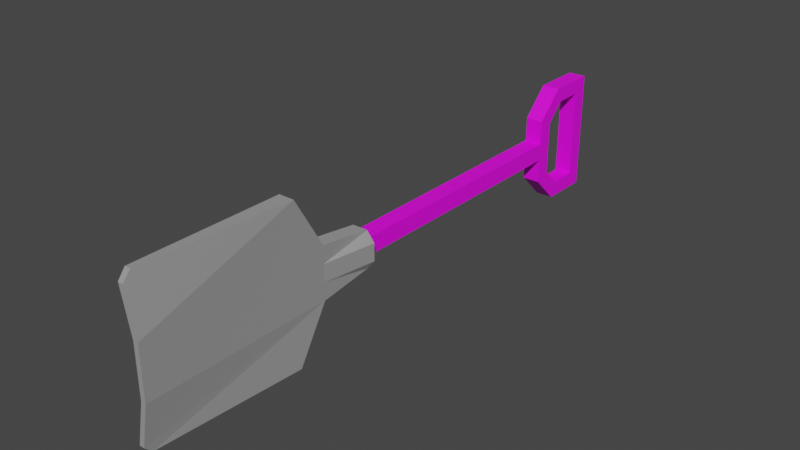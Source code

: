 # Source: schaufel.blend  (saved by Blender 2.83.19; exported with 4.5.12 LTS)
import bpy
from mathutils import Matrix  # noqa: F401  (used for matrix-valued properties, if any)

bpy.ops.wm.read_factory_settings(use_empty=True)
scene = bpy.context.scene
scene.name = 'Scene'

# ---- collections
col_collection = bpy.data.collections.new('Collection'); scene.collection.children.link(col_collection)

# ---- images (referenced by path relative to the original .blend; pixels are not part of the script)
import os
ASSET_DIR = os.environ.get("B2B_ASSET_DIR", "")  # directory of the original .blend (textures are referenced by path, not embedded)
HERE = os.path.dirname(os.path.abspath(__file__))  # packed textures are extracted next to this script under _unpacked/

def load_image(name, relpath, width, height, colorspace="sRGB"):
    """Load a texture the original file referenced (path relative to the .blend, or extracted next to this script)."""
    p = next((c for c in (os.path.join(HERE, relpath), os.path.join(ASSET_DIR, relpath)) if relpath and os.path.exists(c)), "")
    if p:
        img = bpy.data.images.load(p, check_existing=True)
        img.name = name
    else:  # same state as the original file: an image datablock whose file is absent (Cycles renders it pink)
        img = bpy.data.images.new(name, width, height)
        img.source = "FILE"
        img.filepath = "//" + (relpath or name)
    img.colorspace_settings.name = colorspace
    return img
img_textured_schaufelstange_png = load_image('textured_schaufelstange.png', 'textured_schaufelstange.png', 1024, 1024, 'sRGB')

# ---- materials (node trees are filled in below, after node groups)
mat_material_002 = bpy.data.materials.new('Material.002')
mat_material_002.use_transparent_shadow = False
mat_material_003 = bpy.data.materials.new('Material.003')
mat_material_003.use_transparent_shadow = False

# ---- material node trees
mat_material_002.use_nodes = True; mat_material_002.node_tree.nodes.clear()
_N = mat_material_002.node_tree.nodes; _L = mat_material_002.node_tree.links
n0 = _N.new('ShaderNodeBsdfPrincipled'); n0.name = 'Principled BSDF'; n0.location = (10, 300)
n0.distribution = 'GGX'
n0.subsurface_method = 'BURLEY'
n0.inputs[3].default_value = 1.45
n0.inputs[27].default_value = (0.0, 0.0, 0.0, 1.0)
n0.inputs[28].default_value = 1.0
n1 = _N.new('ShaderNodeOutputMaterial'); n1.name = 'Material Output'; n1.location = (300, 300)
n2 = _N.new('ShaderNodeTexImage'); n2.name = 'Image Texture'; n2.location = (-471, 181)
n2.image = img_textured_schaufelstange_png
_L.new(n0.outputs[0], n1.inputs[0])
_L.new(n2.outputs[0], n0.inputs[0])
n1.is_active_output = True
mat_material_003.use_nodes = True; mat_material_003.node_tree.nodes.clear()
_N = mat_material_003.node_tree.nodes; _L = mat_material_003.node_tree.links
n0 = _N.new('ShaderNodeBsdfPrincipled'); n0.name = 'Principled BSDF'; n0.location = (10, 300)
n0.distribution = 'GGX'
n0.subsurface_method = 'BURLEY'
n0.inputs[1].default_value = 1.0
n0.inputs[2].default_value = 0.8
n0.inputs[3].default_value = 1.45
n0.inputs[27].default_value = (0.0, 0.0, 0.0, 1.0)
n0.inputs[28].default_value = 1.0
n1 = _N.new('ShaderNodeOutputMaterial'); n1.name = 'Material Output'; n1.location = (300, 300)
_L.new(n0.outputs[0], n1.inputs[0])
n1.is_active_output = True

# ---- world
world_world = bpy.data.worlds.new('World'); scene.world = world_world
world_world.use_nodes = True; world_world.node_tree.nodes.clear()
_N = world_world.node_tree.nodes; _L = world_world.node_tree.links
n0 = _N.new('ShaderNodeOutputWorld'); n0.name = 'World Output'; n0.location = (300, 300)
n1 = _N.new('ShaderNodeBackground'); n1.name = 'Background'; n1.location = (10, 300)
n1.inputs[0].default_value = (0.05088, 0.05088, 0.05088, 1.0)
_L.new(n1.outputs[0], n0.inputs[0])
n0.is_active_output = True
world_world.color = (0.05088, 0.05088, 0.05088)
world_world.use_sun_shadow = False
world_world.sun_shadow_jitter_overblur = 0.0

# ---- meshes
me_cube_001 = bpy.data.meshes.new('Cube.001')
me_cube_001.from_pydata([(3.803, 5.993, -0.1111), (1.803, 5.993, 0.1111), (3.803, 5.993, 0.1111), (1.803, 5.993, -0.1111), (3.803, 6.215, -0.1111), (3.803, 6.215, 0.1111), (1.803, 6.215, -0.1111), (1.803, 6.215, 0.1111), (1.803, 2.54, 0.1111), (1.803, 2.54, -0.1111), (3.803, 2.54, 0.1111), (3.803, 2.54, -0.1111), (1.803, 6.409, -0.1111), (3.803, 6.409, -0.1111), (3.803, 6.409, 0.1111), (1.803, 6.409, 0.1111), (3.803, 7.014, -0.1111), (3.803, 7.014, 0.1111), (1.803, 7.014, -0.1111), (1.803, 7.014, 0.1111), (1.803, 7.014, -0.5825), (3.803, 7.014, -0.5825), (1.803, 7.014, 0.5825), (3.803, 7.014, 0.5825), (1.803, 6.409, 0.3454), (1.803, 6.646, 0.5825), (3.803, 6.646, 0.5825), (3.803, 6.409, 0.3454), (1.803, 6.646, -0.5825), (1.803, 6.409, -0.3454), (3.803, 6.409, -0.3454), (3.803, 6.646, -0.5825), (1.803, 7.206, 0.1111), (1.803, 7.206, -0.1111), (3.803, 7.206, 0.1111), (3.803, 7.206, -0.1111), (1.803, 7.206, 0.7743), (1.803, 6.566, 0.7743), (1.803, 6.217, 0.4249), (3.803, 6.217, 0.4249), (3.803, 6.566, 0.7743), (1.803, 6.217, -0.4249), (1.803, 6.566, -0.7743), (3.803, 6.566, -0.7743), (3.803, 6.217, -0.4249), (3.803, 7.206, 0.7743), (1.803, 7.206, -0.7743), (3.803, 7.206, -0.7743), (1.803, 6.217, 0.1111), (1.803, 6.217, -0.1111), (3.803, 6.217, 0.1111), (3.803, 6.217, -0.1111)], [], [(6, 7, 5, 4), (10, 11, 51, 50), (9, 8, 48, 49), (11, 9, 49, 51), (8, 10, 50, 48), (51, 49, 41, 44), (43, 42, 46, 47), (37, 40, 45, 36), (38, 39, 40, 37), (42, 43, 44, 41), (48, 50, 39, 38), (33, 32, 36, 45, 34, 35, 47, 46), (18, 19, 32, 33), (17, 16, 35, 34), (19, 22, 36, 32), (25, 24, 38, 37), (27, 26, 40, 39), (29, 28, 42, 41), (31, 30, 44, 43), (22, 25, 37, 36), (26, 23, 45, 40), (28, 20, 46, 42), (21, 31, 43, 47), (15, 12, 49, 48), (13, 14, 50, 51), (23, 17, 34, 45), (20, 18, 33, 46), (16, 21, 47, 35), (24, 15, 48, 38), (14, 27, 39, 50), (12, 29, 41, 49), (30, 13, 51, 44), (28, 31, 21, 20), (18, 20, 21, 16, 17, 23, 22, 19), (29, 30, 31, 28), (12, 15, 24, 27, 14, 13, 30, 29), (25, 26, 27, 24), (22, 23, 26, 25), (9, 11, 10, 8)])
_uv = me_cube_001.uv_layers.new(name='UVMap')
_uv.uv.foreach_set('vector', [0.546, 0.9103, 0.546, 0.8809, 0.8101, 0.8809, 0.8101, 0.9103, 0.4886, 0.4002, 0.4853, 0.3979, 0.39, 0.7495, 0.3537, 0.7393, 0.2649, 0.5985, 0.2682, 0.6008, 0.3635, 0.2492, 0.3998, 0.2594, 0.4853, 0.3979, 0.2649, 0.5985, 0.3998, 0.2594, 0.39, 0.7495, 0.2682, 0.6008, 0.4886, 0.4002, 0.3537, 0.7393, 0.3635, 0.2492, 0.546, 0.6596, 0.8101, 0.6596, 0.8101, 0.7011, 0.546, 0.7011, 0.546, 0.7663, 0.8101, 0.7663, 0.8101, 0.8508, 0.546, 0.8508, 0.1655, 0.2452, 0.1558, 0.7353, -0.001022, 0.7322, 0.008755, 0.2421, 0.2866, 0.2477, 0.2769, 0.7377, 0.1558, 0.7353, 0.1655, 0.2452, 0.8101, 0.7663, 0.546, 0.7663, 0.546, 0.7011, 0.8101, 0.7011, 0.3635, 0.2492, 0.3537, 0.7393, 0.2769, 0.7377, 0.2866, 0.2477, 0.6336, 0.3951, 0.6629, 0.3951, 0.7505, 0.3951, 0.7505, 0.6593, 0.6629, 0.6593, 0.6336, 0.6593, 0.546, 0.6593, 0.546, 0.3951, 0.4365, 0.1293, 0.4003, 0.1191, 0.4091, 0.08777, 0.4454, 0.09802, 0.317, 0.8694, 0.3532, 0.8796, 0.3444, 0.9109, 0.3081, 0.9007, 0.4003, 0.1191, 0.3234, 0.09733, 0.3009, 0.05719, 0.4091, 0.08777, 0.3064, 0.1575, 0.3341, 0.2071, 0.3123, 0.2347, 0.2714, 0.1616, 0.3067, 0.7597, 0.257, 0.7875, 0.2294, 0.7657, 0.3025, 0.7248, 0.4468, 0.239, 0.4965, 0.2112, 0.5241, 0.233, 0.451, 0.2739, 0.4471, 0.8412, 0.4194, 0.7916, 0.4412, 0.764, 0.4821, 0.8371, 0.3234, 0.09733, 0.3064, 0.1575, 0.2714, 0.1616, 0.3009, 0.05719, 0.257, 0.7875, 0.24, 0.8477, 0.1999, 0.8701, 0.2294, 0.7657, 0.4965, 0.2112, 0.5135, 0.151, 0.5536, 0.1286, 0.5241, 0.233, 0.4301, 0.9014, 0.4471, 0.8412, 0.4821, 0.8371, 0.4526, 0.9415, 0.3724, 0.2179, 0.4086, 0.2281, 0.3998, 0.2594, 0.3635, 0.2492, 0.3811, 0.7808, 0.3449, 0.7705, 0.3537, 0.7393, 0.39, 0.7495, 0.24, 0.8477, 0.317, 0.8694, 0.3081, 0.9007, 0.1999, 0.8701, 0.5135, 0.151, 0.4365, 0.1293, 0.4454, 0.09802, 0.5536, 0.1286, 0.3532, 0.8796, 0.4301, 0.9014, 0.4526, 0.9415, 0.3444, 0.9109, 0.3341, 0.2071, 0.3724, 0.2179, 0.3635, 0.2492, 0.3123, 0.2347, 0.3449, 0.7705, 0.3067, 0.7597, 0.3025, 0.7248, 0.3537, 0.7393, 0.4086, 0.2281, 0.4468, 0.239, 0.451, 0.2739, 0.3998, 0.2594, 0.4194, 0.7916, 0.3811, 0.7808, 0.39, 0.7495, 0.4412, 0.764, 0.8924, 0.2744, 0.9667, 0.9016, 0.9628, 0.8649, 0.8877, 0.369, 0.8838, 0.4261, 0.8877, 0.369, 0.9628, 0.8649, 0.9372, 0.8672, 0.9268, 0.8534, 0.9012, 0.8456, 0.9497, 0.4164, 0.9418, 0.4402, 0.9211, 0.1484, 0.9624, 0.9618, 0.9667, 0.9016, 0.8924, 0.2744, 0.9467, 0.0001903, 0.9667, 0.1376, 0.9636, 0.2563, 0.8963, 0.9008, 0.9167, 0.9469, 0.9404, 0.9998, 0.9624, 0.9618, 0.9211, 0.1484, 0.9645, 0.3527, 0.8967, 0.8629, 0.8963, 0.9008, 0.9636, 0.2563, 0.9497, 0.4164, 0.9012, 0.8456, 0.8967, 0.8629, 0.9645, 0.3527, 0.8101, 0.8806, 0.546, 0.8806, 0.546, 0.8512, 0.8101, 0.8512])
me_cube_001.materials.append(mat_material_002)
me_cube_001.use_remesh_fix_poles = True
me_cube_001.use_remesh_preserve_attributes = False
me_cube_001.use_mirror_vertex_groups = False
me_cube_001.update()
me_cube = bpy.data.meshes.new('Cube')
me_cube.from_pydata([(-1.0, 1.0, -1.0), (-1.0, 1.0, 1.0), (1.0, 1.0, -1.0), (1.0, 1.0, 1.0), (0.3651, -1.0, -0.3333), (0.3651, -1.0, 0.3333), (-1.0, 1.391, 0.3333), (-1.0, 1.391, -0.3333), (1.0, 1.391, 0.3333), (1.0, 1.391, -0.3333), (1.0, -1.0, 0.3333), (1.0, -1.0, -0.3333), (-1.0, 2.076, 0.2378), (-1.0, 2.076, -0.2378), (1.0, 2.076, 0.2378), (1.0, 2.076, -0.2378), (0.3651, -1.0, -0.1111), (0.3651, -1.0, 0.1111), (-1.0, 1.391, 0.1111), (-1.0, 1.391, -0.1111), (1.0, 1.391, 0.1111), (1.0, 1.391, -0.1111), (1.0, -1.0, 0.1111), (1.0, -1.0, -0.1111), (-2.023, 2.076, 0.1111), (-2.023, 2.076, -0.1111), (2.023, 2.076, 0.1111), (2.023, 2.076, -0.1111), (-1.0, -0.8947, -1.0), (-0.7844, -1.0, -0.8947), (-0.7844, -1.0, 0.8947), (-1.0, -0.8947, 1.0), (-0.1147, -1.0, -0.8947), (-0.2541, -0.8947, -1.0), (-0.2541, -0.8947, 1.0), (-0.1147, -1.0, 0.8947)], [], [(3, 1, 31, 34), (6, 1, 3, 8), (5, 30, 31, 1, 6), (32, 11, 4, 29), (2, 9, 11, 32, 33), (10, 35, 30, 5), (22, 10, 5, 17), (8, 3, 34, 35, 10), (20, 8, 10, 22), (0, 7, 9, 2), (21, 9, 15, 27), (0, 2, 33, 28), (17, 5, 6, 18), (24, 12, 14, 26), (18, 6, 12, 24), (9, 7, 13, 15), (6, 8, 14, 12), (7, 19, 25, 13), (19, 18, 24, 25), (13, 25, 27, 15), (25, 24, 26, 27), (4, 16, 19, 7), (16, 17, 18, 19), (8, 20, 26, 14), (20, 21, 27, 26), (9, 21, 23, 11), (21, 20, 22, 23), (11, 23, 16, 4), (23, 22, 17, 16), (28, 33, 32, 29), (34, 31, 30, 35), (28, 29, 4, 7, 0)])
_uv = me_cube.uv_layers.new(name='UVMap')
_uv.uv.foreach_set('vector', [0.625, 0.5, 0.875, 0.5, 0.875, 0.7368, 0.625, 0.7368, 0.5417, 0.25, 0.625, 0.25, 0.625, 0.5, 0.5417, 0.5, 0.5417, 0.0, 0.6118, 0.0, 0.625, 0.01316, 0.625, 0.25, 0.5417, 0.25, 0.3882, 0.75, 0.4583, 0.75, 0.4583, 1.0, 0.3882, 1.0, 0.375, 0.5, 0.4583, 0.5, 0.4583, 0.75, 0.3882, 0.75, 0.375, 0.7368, 0.5417, 0.75, 0.6118, 0.75, 0.6118, 1.0, 0.5417, 1.0, 0.5139, 0.75, 0.5417, 0.75, 0.5417, 1.0, 0.5139, 1.0, 0.5417, 0.5, 0.625, 0.5, 0.625, 0.7368, 0.6118, 0.75, 0.5417, 0.75, 0.5139, 0.5, 0.5417, 0.5, 0.5417, 0.75, 0.5139, 0.75, 0.375, 0.25, 0.4583, 0.25, 0.4583, 0.5, 0.375, 0.5, 0.4861, 0.5, 0.4583, 0.5, 0.4583, 0.5, 0.4861, 0.5, 0.125, 0.5, 0.375, 0.5, 0.375, 0.7368, 0.125, 0.7368, 0.5139, 0.0, 0.5417, 0.0, 0.5417, 0.25, 0.5139, 0.25, 0.5139, 0.25, 0.5417, 0.25, 0.5417, 0.5, 0.5139, 0.5, 0.5139, 0.25, 0.5417, 0.25, 0.5417, 0.25, 0.5139, 0.25, 0.4583, 0.5, 0.4583, 0.25, 0.4583, 0.25, 0.4583, 0.5, 0.5417, 0.25, 0.5417, 0.5, 0.5417, 0.5, 0.5417, 0.25, 0.4583, 0.25, 0.4861, 0.25, 0.4861, 0.25, 0.4583, 0.25, 0.4861, 0.25, 0.5139, 0.25, 0.5139, 0.25, 0.4861, 0.25, 0.4583, 0.25, 0.4861, 0.25, 0.4861, 0.5, 0.4583, 0.5, 0.4861, 0.25, 0.5139, 0.25, 0.5139, 0.5, 0.4861, 0.5, 0.4583, 0.0, 0.4861, 0.0, 0.4861, 0.25, 0.4583, 0.25, 0.4861, 0.0, 0.5139, 0.0, 0.5139, 0.25, 0.4861, 0.25, 0.5417, 0.5, 0.5139, 0.5, 0.5139, 0.5, 0.5417, 0.5, 0.5139, 0.5, 0.4861, 0.5, 0.4861, 0.5, 0.5139, 0.5, 0.4583, 0.5, 0.4861, 0.5, 0.4861, 0.75, 0.4583, 0.75, 0.4861, 0.5, 0.5139, 0.5, 0.5139, 0.75, 0.4861, 0.75, 0.4583, 0.75, 0.4861, 0.75, 0.4861, 1.0, 0.4583, 1.0, 0.4861, 0.75, 0.5139, 0.75, 0.5139, 1.0, 0.4861, 1.0, 0.125, 0.7368, 0.375, 0.7368, 0.375, 0.75, 0.2047, 0.75, 0.625, 0.7368, 0.875, 0.7368, 0.7953, 0.75, 0.625, 0.75, 0.375, 0.01316, 0.3882, 0.0, 0.4583, 0.0, 0.4583, 0.25, 0.375, 0.25])
me_cube.materials.append(mat_material_003)
me_cube.use_remesh_fix_poles = True
me_cube.use_remesh_preserve_attributes = False
me_cube.use_mirror_vertex_groups = False
me_cube.update()

# ---- objects
ob_stange = bpy.data.objects.new('stange', me_cube_001)
ob_schaufel_001 = bpy.data.objects.new('schaufel.001', me_cube)

# ---- transforms, parenting, visibility, modifiers, constraints
ob_stange.location = (-0.3596, -2.057, 0.0)
ob_stange.scale = (0.1137, 1.0, 1.0)
ob_stange.lineart.crease_threshold = 0.0
ob_schaufel_001.location = (0.0, -1.353, 0.0)
ob_schaufel_001.scale = (0.1, 1.0, 1.0)
ob_schaufel_001.lineart.crease_threshold = 0.0

# ---- collection membership
col_collection.objects.link(ob_stange)
col_collection.objects.link(ob_schaufel_001)

# ---- scene / render settings (as saved in the file)
scene.frame_start = 1; scene.frame_end = 250; scene.frame_set(20)
scene.render.engine = 'BLENDER_EEVEE_NEXT'
scene.cycles.use_denoising = False
scene.cycles.samples = 128
scene.cycles.sampling_pattern = 'TABULATED_SOBOL'
scene.cycles.use_adaptive_sampling = False
scene.cycles.use_light_tree = False
scene.view_settings.view_transform = 'Filmic'
bpy.context.view_layer.update()

# ---- added for rendering (the .blend has no active camera and no usable light): camera, sun
cam_auto = bpy.data.cameras.new('AutoCamera')
cam_auto.lens = 50.0
cam_auto.sensor_width = 36.0
cam_auto.clip_end = 1000.0
ob_auto_camera = bpy.data.objects.new('AutoCamera', cam_auto)
scene.collection.objects.link(ob_auto_camera)
ob_auto_camera.location = (7.19331, -7.23347, 5.75465)
ob_auto_camera.rotation_euler = (1.09748, -7.21219e-08, 0.694738)
scene.camera = ob_auto_camera
light_auto_sun = bpy.data.lights.new('AutoSun', 'SUN')
light_auto_sun.energy = 3.0
light_auto_sun.angle = 0.0523599
ob_auto_sun = bpy.data.objects.new('AutoSun', light_auto_sun)
scene.collection.objects.link(ob_auto_sun)
ob_auto_sun.rotation_euler = (0.872665, 0.174533, 0.523599)
bpy.context.view_layer.update()
